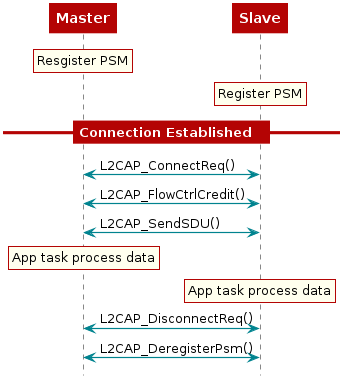

The diagram above was rendered by PlantUML. Its source (embedded in the PNG):
@startuml
skinparam backgroundColor transparent

hide footbox

scale max 900 width

skinparam sequenceArrow {
    Color #00838f
    Thickness 1.2
}


skinparam sequenceParticipant {
    BackgroundColor #b40404
    BorderColor #b40404
    BorderThickness 0
    FontColor #fff
    FontStyle bold
}

skinparam sequenceLifeLineBorderColor #888

skinparam note {
    BackgroundColor #ffe
    BorderColor #b40404
}

skinparam sequenceDivider {
    BackgroundColor #b40404
    BorderColor #b40404
    FontColor #fff
    BorderThickness 0
}

skinparam sequenceGroup {
    BackgroundColor #b40404
    BorderColor #b40404
    HeaderFontColor #fff
    HeaderFontStyle italics
    BorderThickness 1.5
}

skinparam shadowing false

skinParam state {
  BorderColor #b40404
  BackgroundColor transparent
  ArrowColor #00838f
  StartColor #00838f
  EndColor #00838f
}

skinParam activity {
  BorderColor #b40404
  BackgroundColor transparent
  ArrowColor #00838f
  StartColor #00838f
  EndColor #00838f
  BarColor #00838f
}
 participant Master
 participant Slave

 rnote over Master
 Resgister PSM
 end note

 rnote over Slave
 Register PSM
 end note

 == Connection Established  ==

 Master <-> Slave : L2CAP_ConnectReq()
 Master <-> Slave : L2CAP_FlowCtrlCredit()
 Master <-> Slave : L2CAP_SendSDU()

 rnote over Master
 App task process data
 end note
 rnote over Slave
 App task process data
 end note

 Master <-> Slave : L2CAP_DisconnectReq()
 Master <-> Slave : L2CAP_DeregisterPsm()
@enduml